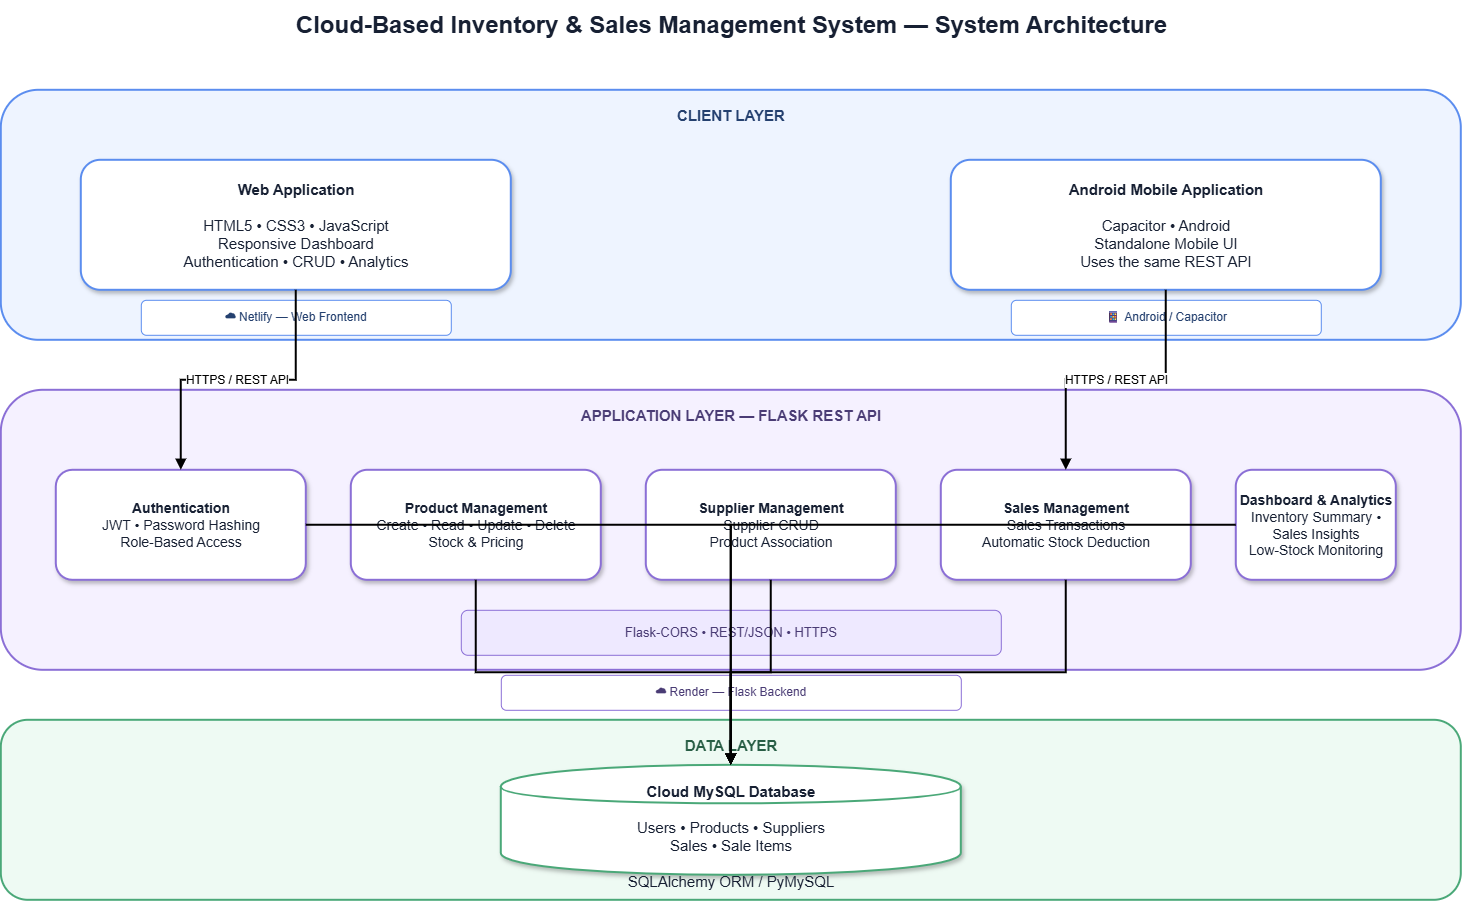

The diagram above was exported from draw.io. Its source (the exported page's mxGraphModel, read from the mxfile embedded in the PNG):
<mxGraphModel dx="1717" dy="937" grid="1" gridSize="10" guides="1" tooltips="1" connect="1" arrows="1" fold="1" page="1" pageScale="1" pageWidth="1600" pageHeight="1000" math="0" shadow="0">
  <root>
    <mxCell id="0" />
    <mxCell id="1" parent="0" />
    <mxCell id="title" parent="1" style="text;html=1;strokeColor=none;fillColor=none;align=center;verticalAlign=middle;fontSize=24;fontStyle=1;fontColor=#172033;" value="Cloud-Based Inventory &amp; Sales Management System — System Architecture" vertex="1">
      <mxGeometry height="50" width="980" x="310" y="30" as="geometry" />
    </mxCell>
    <mxCell id="clientLayer" parent="1" style="rounded=1;whiteSpace=wrap;html=1;fillColor=#eef4ff;strokeColor=#5b8def;strokeWidth=2;fontStyle=1;fontSize=15;fontColor=#24406f;verticalAlign=top;spacingTop=10;" value="CLIENT LAYER" vertex="1">
      <mxGeometry height="250" width="1460" x="70" y="120" as="geometry" />
    </mxCell>
    <mxCell id="web" parent="1" style="rounded=1;whiteSpace=wrap;html=1;fillColor=#ffffff;strokeColor=#5b8def;strokeWidth=2;fontSize=15;fontColor=#172033;align=center;verticalAlign=middle;shadow=1;" value="&lt;b&gt;Web Application&lt;/b&gt;&lt;br&gt;&lt;br&gt;HTML5 • CSS3 • JavaScript&lt;br&gt;Responsive Dashboard&lt;br&gt;Authentication • CRUD • Analytics" vertex="1">
      <mxGeometry height="130" width="430" x="150" y="190" as="geometry" />
    </mxCell>
    <mxCell id="mobile" parent="1" style="rounded=1;whiteSpace=wrap;html=1;fillColor=#ffffff;strokeColor=#5b8def;strokeWidth=2;fontSize=15;fontColor=#172033;align=center;verticalAlign=middle;shadow=1;" value="&lt;b&gt;Android Mobile Application&lt;/b&gt;&lt;br&gt;&lt;br&gt;Capacitor • Android&lt;br&gt;Standalone Mobile UI&lt;br&gt;Uses the same REST API" vertex="1">
      <mxGeometry height="130" width="430" x="1020" y="190" as="geometry" />
    </mxCell>
    <mxCell id="appLayer" parent="1" style="rounded=1;whiteSpace=wrap;html=1;fillColor=#f5f1ff;strokeColor=#8b6fd6;strokeWidth=2;fontStyle=1;fontSize=15;fontColor=#4a3c75;verticalAlign=top;spacingTop=10;" value="APPLICATION LAYER — FLASK REST API" vertex="1">
      <mxGeometry height="280" width="1460" x="70" y="420" as="geometry" />
    </mxCell>
    <mxCell id="auth" parent="1" style="rounded=1;whiteSpace=wrap;html=1;fillColor=#ffffff;strokeColor=#8b6fd6;strokeWidth=2;fontSize=14;fontColor=#172033;align=center;verticalAlign=middle;shadow=1;" value="&lt;b&gt;Authentication&lt;/b&gt;&lt;br&gt;JWT • Password Hashing&lt;br&gt;Role-Based Access" vertex="1">
      <mxGeometry height="110" width="250" x="125" y="500" as="geometry" />
    </mxCell>
    <mxCell id="products" parent="1" style="rounded=1;whiteSpace=wrap;html=1;fillColor=#ffffff;strokeColor=#8b6fd6;strokeWidth=2;fontSize=14;fontColor=#172033;align=center;verticalAlign=middle;shadow=1;" value="&lt;b&gt;Product Management&lt;/b&gt;&lt;br&gt;Create • Read • Update • Delete&lt;br&gt;Stock &amp; Pricing" vertex="1">
      <mxGeometry height="110" width="250" x="420" y="500" as="geometry" />
    </mxCell>
    <mxCell id="suppliers" parent="1" style="rounded=1;whiteSpace=wrap;html=1;fillColor=#ffffff;strokeColor=#8b6fd6;strokeWidth=2;fontSize=14;fontColor=#172033;align=center;verticalAlign=middle;shadow=1;" value="&lt;b&gt;Supplier Management&lt;/b&gt;&lt;br&gt;Supplier CRUD&lt;br&gt;Product Association" vertex="1">
      <mxGeometry height="110" width="250" x="715" y="500" as="geometry" />
    </mxCell>
    <mxCell id="sales" parent="1" style="rounded=1;whiteSpace=wrap;html=1;fillColor=#ffffff;strokeColor=#8b6fd6;strokeWidth=2;fontSize=14;fontColor=#172033;align=center;verticalAlign=middle;shadow=1;" value="&lt;b&gt;Sales Management&lt;/b&gt;&lt;br&gt;Sales Transactions&lt;br&gt;Automatic Stock Deduction" vertex="1">
      <mxGeometry height="110" width="250" x="1010" y="500" as="geometry" />
    </mxCell>
    <mxCell id="dashboard" parent="1" style="rounded=1;whiteSpace=wrap;html=1;fillColor=#ffffff;strokeColor=#8b6fd6;strokeWidth=2;fontSize=14;fontColor=#172033;align=center;verticalAlign=middle;shadow=1;" value="&lt;b&gt;Dashboard &amp; Analytics&lt;/b&gt;&lt;br&gt;Inventory Summary • Sales Insights&lt;br&gt;Low-Stock Monitoring" vertex="1">
      <mxGeometry height="110" width="160" x="1305" y="500" as="geometry" />
    </mxCell>
    <mxCell id="cors" parent="1" style="rounded=1;whiteSpace=wrap;html=1;fillColor=#eee9ff;strokeColor=#8b6fd6;strokeWidth=1;fontSize=13;fontColor=#4a3c75;align=center;verticalAlign=middle;" value="Flask-CORS • REST/JSON • HTTPS" vertex="1">
      <mxGeometry height="45" width="540" x="530" y="640" as="geometry" />
    </mxCell>
    <mxCell id="dataLayer" parent="1" style="rounded=1;whiteSpace=wrap;html=1;fillColor=#eefaf3;strokeColor=#4aa878;strokeWidth=2;fontStyle=1;fontSize=15;fontColor=#285e45;verticalAlign=top;spacingTop=10;" value="DATA LAYER" vertex="1">
      <mxGeometry height="180" width="1460" x="70" y="750" as="geometry" />
    </mxCell>
    <mxCell id="mysql" parent="1" style="shape=cylinder;whiteSpace=wrap;html=1;boundedLbl=1;fillColor=#ffffff;strokeColor=#4aa878;strokeWidth=2;fontSize=15;fontColor=#172033;align=center;verticalAlign=middle;shadow=1;" value="&lt;b&gt;Cloud MySQL Database&lt;/b&gt;&lt;br&gt;&lt;br&gt;Users • Products • Suppliers&lt;br&gt;Sales • Sale Items&lt;br&gt;&lt;br&gt;SQLAlchemy ORM / PyMySQL" vertex="1">
      <mxGeometry height="110" width="460" x="570" y="795" as="geometry" />
    </mxCell>
    <mxCell id="netlify" parent="1" style="rounded=1;whiteSpace=wrap;html=1;fillColor=#ffffff;strokeColor=#5b8def;strokeWidth=1;fontSize=12;fontColor=#24406f;align=center;verticalAlign=middle;" value="☁ Netlify — Web Frontend" vertex="1">
      <mxGeometry height="35" width="310" x="210" y="330" as="geometry" />
    </mxCell>
    <mxCell id="render" parent="1" style="rounded=1;whiteSpace=wrap;html=1;fillColor=#ffffff;strokeColor=#8b6fd6;strokeWidth=1;fontSize=12;fontColor=#4a3c75;align=center;verticalAlign=middle;" value="☁ Render — Flask Backend" vertex="1">
      <mxGeometry height="35" width="460" x="570" y="705" as="geometry" />
    </mxCell>
    <mxCell id="androidLabel" parent="1" style="rounded=1;whiteSpace=wrap;html=1;fillColor=#ffffff;strokeColor=#5b8def;strokeWidth=1;fontSize=12;fontColor=#24406f;align=center;verticalAlign=middle;" value="📱 Android / Capacitor" vertex="1">
      <mxGeometry height="35" width="310" x="1080" y="330" as="geometry" />
    </mxCell>
    <mxCell id="e1" edge="1" parent="1" source="web" style="edgeStyle=orthogonalEdgeStyle;rounded=0;orthogonalLoop=1;jettySize=auto;html=1;strokeWidth=2;endArrow=block;endFill=1;fontSize=12;" target="auth" value="HTTPS / REST API">
      <mxGeometry relative="1" as="geometry" />
    </mxCell>
    <mxCell id="e2" edge="1" parent="1" source="mobile" style="edgeStyle=orthogonalEdgeStyle;rounded=0;orthogonalLoop=1;jettySize=auto;html=1;strokeWidth=2;endArrow=block;endFill=1;fontSize=12;" target="sales" value="HTTPS / REST API">
      <mxGeometry relative="1" as="geometry" />
    </mxCell>
    <mxCell id="e3" edge="1" parent="1" source="auth" style="edgeStyle=orthogonalEdgeStyle;rounded=0;orthogonalLoop=1;jettySize=auto;html=1;strokeWidth=2;endArrow=block;endFill=1;" target="mysql" value="">
      <mxGeometry relative="1" as="geometry" />
    </mxCell>
    <mxCell id="e4" edge="1" parent="1" source="products" style="edgeStyle=orthogonalEdgeStyle;rounded=0;orthogonalLoop=1;jettySize=auto;html=1;strokeWidth=2;endArrow=block;endFill=1;" target="mysql" value="">
      <mxGeometry relative="1" as="geometry" />
    </mxCell>
    <mxCell id="e5" edge="1" parent="1" source="suppliers" style="edgeStyle=orthogonalEdgeStyle;rounded=0;orthogonalLoop=1;jettySize=auto;html=1;strokeWidth=2;endArrow=block;endFill=1;" target="mysql" value="">
      <mxGeometry relative="1" as="geometry" />
    </mxCell>
    <mxCell id="e6" edge="1" parent="1" source="sales" style="edgeStyle=orthogonalEdgeStyle;rounded=0;orthogonalLoop=1;jettySize=auto;html=1;strokeWidth=2;endArrow=block;endFill=1;" target="mysql" value="">
      <mxGeometry relative="1" as="geometry" />
    </mxCell>
    <mxCell id="e7" edge="1" parent="1" source="dashboard" style="edgeStyle=orthogonalEdgeStyle;rounded=0;orthogonalLoop=1;jettySize=auto;html=1;strokeWidth=2;endArrow=block;endFill=1;" target="mysql" value="">
      <mxGeometry relative="1" as="geometry" />
    </mxCell>
  </root>
</mxGraphModel>